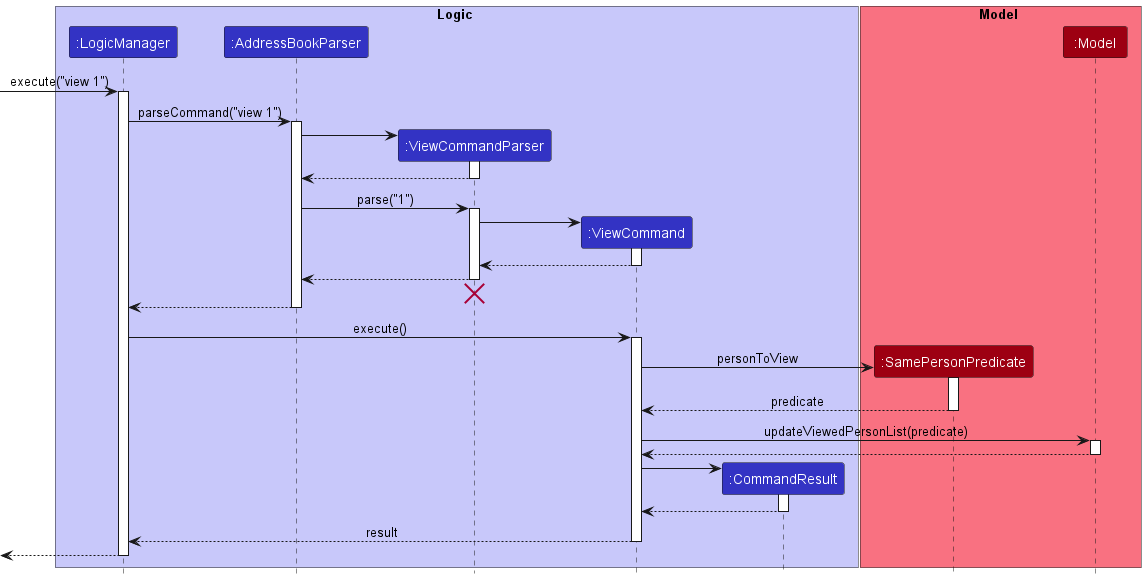

The diagram above was rendered by PlantUML. Its source (embedded in the PNG):
@startuml
!include style.puml

box Logic LOGIC_COLOR_T1
participant ":LogicManager" as LogicManager LOGIC_COLOR
participant ":AddressBookParser" as AddressBookParser LOGIC_COLOR
participant ":ViewCommandParser" as ViewCommandParser LOGIC_COLOR
participant ":ViewCommand" as ViewCommand LOGIC_COLOR
participant ":CommandResult" as CommandResult LOGIC_COLOR
end box

box Model MODEL_COLOR_T1
participant ":SamePersonPredicate" as SamePersonPredicate MODEL_COLOR
participant ":Model" as Model MODEL_COLOR
end box

[-> LogicManager : execute("view 1")
activate LogicManager

LogicManager -> AddressBookParser : parseCommand("view 1")
activate AddressBookParser

create ViewCommandParser
AddressBookParser -> ViewCommandParser
activate ViewCommandParser

ViewCommandParser --> AddressBookParser
deactivate ViewCommandParser

AddressBookParser -> ViewCommandParser : parse("1")
activate ViewCommandParser

create ViewCommand
ViewCommandParser -> ViewCommand
activate ViewCommand

ViewCommand --> ViewCommandParser
deactivate ViewCommand

ViewCommandParser --> AddressBookParser
deactivate ViewCommandParser
'Hidden arrow to position the destroy marker below the end of the activation bar.
ViewCommandParser -[hidden]-> AddressBookParser
destroy ViewCommandParser

AddressBookParser --> LogicManager
deactivate AddressBookParser

LogicManager -> ViewCommand : execute()
activate ViewCommand

create SamePersonPredicate
ViewCommand -> SamePersonPredicate : personToView
activate SamePersonPredicate

SamePersonPredicate --> ViewCommand : predicate
deactivate SamePersonPredicate

ViewCommand -> Model : updateViewedPersonList(predicate)
activate Model

Model --> ViewCommand
deactivate Model

create CommandResult
ViewCommand -> CommandResult
activate CommandResult

CommandResult --> ViewCommand
deactivate CommandResult

ViewCommand --> LogicManager : result
deactivate ViewCommand

[<--LogicManager
deactivate LogicManager
@enduml